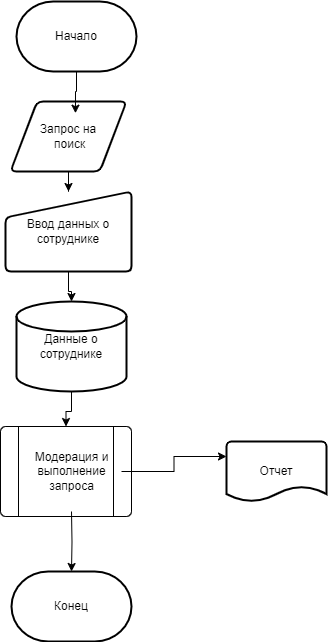

The diagram above was exported from draw.io. Its source (the exported page's mxGraphModel, read from the mxfile embedded in the PNG):
<mxGraphModel dx="1050" dy="534" grid="1" gridSize="10" guides="1" tooltips="1" connect="1" arrows="1" fold="1" page="1" pageScale="1" pageWidth="827" pageHeight="1169" math="0" shadow="0">
  <root>
    <mxCell id="0" />
    <mxCell id="1" parent="0" />
    <mxCell id="67RWlaDaUaJ_fQ0PV7_B-1" value="Начало" style="strokeWidth=2;html=1;shape=mxgraph.flowchart.terminator;whiteSpace=wrap;" vertex="1" parent="1">
      <mxGeometry x="320" y="10" width="120" height="70" as="geometry" />
    </mxCell>
    <mxCell id="67RWlaDaUaJ_fQ0PV7_B-9" style="edgeStyle=orthogonalEdgeStyle;rounded=0;orthogonalLoop=1;jettySize=auto;html=1;" edge="1" parent="1" source="67RWlaDaUaJ_fQ0PV7_B-2" target="67RWlaDaUaJ_fQ0PV7_B-3">
      <mxGeometry relative="1" as="geometry" />
    </mxCell>
    <mxCell id="67RWlaDaUaJ_fQ0PV7_B-2" value="Запрос на&lt;br&gt;&amp;nbsp;поиск" style="shape=parallelogram;html=1;strokeWidth=2;perimeter=parallelogramPerimeter;whiteSpace=wrap;rounded=1;arcSize=12;size=0.23;" vertex="1" parent="1">
      <mxGeometry x="314" y="110" width="116" height="70" as="geometry" />
    </mxCell>
    <mxCell id="67RWlaDaUaJ_fQ0PV7_B-10" style="edgeStyle=orthogonalEdgeStyle;rounded=0;orthogonalLoop=1;jettySize=auto;html=1;" edge="1" parent="1" source="67RWlaDaUaJ_fQ0PV7_B-3" target="67RWlaDaUaJ_fQ0PV7_B-4">
      <mxGeometry relative="1" as="geometry" />
    </mxCell>
    <mxCell id="67RWlaDaUaJ_fQ0PV7_B-3" value="Ввод данных о сотруднике" style="html=1;strokeWidth=2;shape=manualInput;whiteSpace=wrap;rounded=1;size=26;arcSize=11;" vertex="1" parent="1">
      <mxGeometry x="309" y="200" width="126" height="80" as="geometry" />
    </mxCell>
    <mxCell id="67RWlaDaUaJ_fQ0PV7_B-16" style="edgeStyle=orthogonalEdgeStyle;rounded=0;orthogonalLoop=1;jettySize=auto;html=1;entryX=0.5;entryY=0;entryDx=0;entryDy=0;" edge="1" parent="1" source="67RWlaDaUaJ_fQ0PV7_B-4" target="67RWlaDaUaJ_fQ0PV7_B-5">
      <mxGeometry relative="1" as="geometry" />
    </mxCell>
    <mxCell id="67RWlaDaUaJ_fQ0PV7_B-4" value="Данные о сотруднике" style="strokeWidth=2;html=1;shape=mxgraph.flowchart.database;whiteSpace=wrap;" vertex="1" parent="1">
      <mxGeometry x="320" y="310" width="110" height="90" as="geometry" />
    </mxCell>
    <mxCell id="67RWlaDaUaJ_fQ0PV7_B-5" value="" style="verticalLabelPosition=bottom;verticalAlign=top;html=1;shape=process;whiteSpace=wrap;rounded=1;size=0.14;arcSize=6;" vertex="1" parent="1">
      <mxGeometry x="304" y="435" width="131" height="90" as="geometry" />
    </mxCell>
    <mxCell id="67RWlaDaUaJ_fQ0PV7_B-6" value="Отчет" style="strokeWidth=2;html=1;shape=mxgraph.flowchart.document2;whiteSpace=wrap;size=0.25;" vertex="1" parent="1">
      <mxGeometry x="530" y="450" width="100" height="60" as="geometry" />
    </mxCell>
    <mxCell id="67RWlaDaUaJ_fQ0PV7_B-8" style="edgeStyle=orthogonalEdgeStyle;rounded=0;orthogonalLoop=1;jettySize=auto;html=1;entryX=0.56;entryY=0.167;entryDx=0;entryDy=0;entryPerimeter=0;" edge="1" parent="1" source="67RWlaDaUaJ_fQ0PV7_B-1" target="67RWlaDaUaJ_fQ0PV7_B-2">
      <mxGeometry relative="1" as="geometry" />
    </mxCell>
    <mxCell id="67RWlaDaUaJ_fQ0PV7_B-11" value="Модерация и &lt;br&gt;выполнение &lt;br&gt;запроса" style="text;html=1;align=center;verticalAlign=middle;resizable=0;points=[];autosize=1;strokeColor=none;fillColor=none;" vertex="1" parent="1">
      <mxGeometry x="325" y="450" width="100" height="60" as="geometry" />
    </mxCell>
    <mxCell id="67RWlaDaUaJ_fQ0PV7_B-13" style="edgeStyle=orthogonalEdgeStyle;rounded=0;orthogonalLoop=1;jettySize=auto;html=1;entryX=0;entryY=0.25;entryDx=0;entryDy=0;entryPerimeter=0;" edge="1" parent="1" source="67RWlaDaUaJ_fQ0PV7_B-11" target="67RWlaDaUaJ_fQ0PV7_B-6">
      <mxGeometry relative="1" as="geometry" />
    </mxCell>
    <mxCell id="67RWlaDaUaJ_fQ0PV7_B-14" value="Конец" style="strokeWidth=2;html=1;shape=mxgraph.flowchart.terminator;whiteSpace=wrap;" vertex="1" parent="1">
      <mxGeometry x="315" y="580" width="120" height="70" as="geometry" />
    </mxCell>
    <mxCell id="67RWlaDaUaJ_fQ0PV7_B-15" style="edgeStyle=orthogonalEdgeStyle;rounded=0;orthogonalLoop=1;jettySize=auto;html=1;entryX=0.5;entryY=0;entryDx=0;entryDy=0;entryPerimeter=0;" edge="1" parent="1" target="67RWlaDaUaJ_fQ0PV7_B-14">
      <mxGeometry relative="1" as="geometry">
        <mxPoint x="375" y="520" as="sourcePoint" />
      </mxGeometry>
    </mxCell>
  </root>
</mxGraphModel>